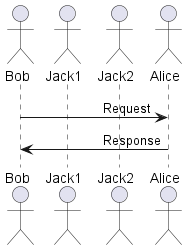

The diagram above was rendered by PlantUML. Its source (embedded in the PNG):
@startuml

' skinparam sequenceMessageAlignment right
skinparam sequenceMessageAlign right

actor Bob
actor Jack1
actor Jack2
actor Alice

Bob -> Alice: Request
Bob <- Alice: Response

@enduml